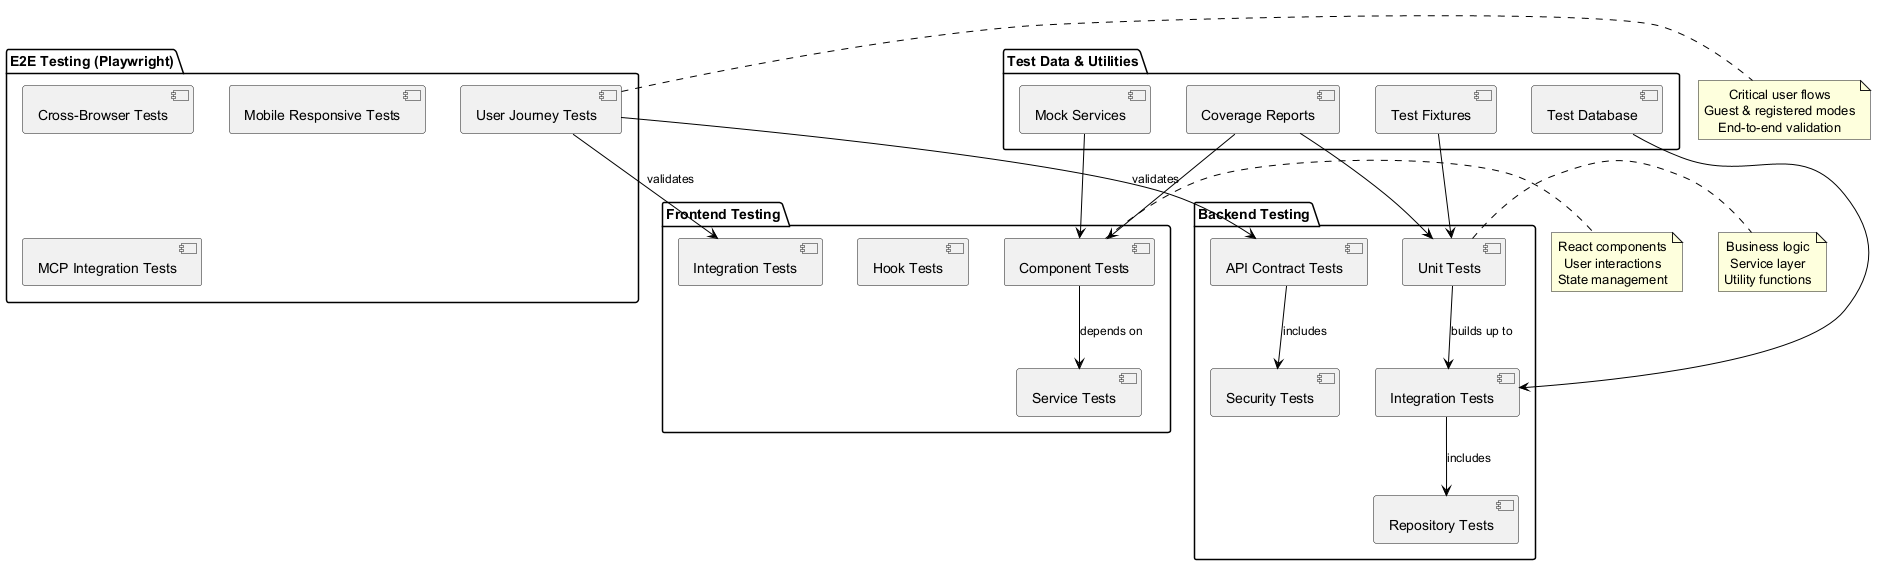

The diagram above was rendered by PlantUML. Its source (embedded in the PNG):
@startuml Testing-Architecture
!include <archimate/Archimate>

package "E2E Testing (Playwright)" {
    [User Journey Tests] as E2E_Journey
    [Cross-Browser Tests] as E2E_Browser
    [Mobile Responsive Tests] as E2E_Mobile
    [MCP Integration Tests] as E2E_MCP
}

package "Frontend Testing" {
    [Component Tests] as FE_Component
    [Hook Tests] as FE_Hook
    [Service Tests] as FE_Service
    [Integration Tests] as FE_Integration
}

package "Backend Testing" {
    [Unit Tests] as BE_Unit
    [Integration Tests] as BE_Integration
    [API Contract Tests] as BE_API
    [Security Tests] as BE_Security
    [Repository Tests] as BE_Repository
}

package "Test Data & Utilities" {
    [Test Database] as TestDB
    [Mock Services] as Mocks
    [Test Fixtures] as Fixtures
    [Coverage Reports] as Coverage
}

E2E_Journey --> FE_Integration : "validates"
E2E_Journey --> BE_API : "validates"
FE_Component --> FE_Service : "depends on"
BE_Unit --> BE_Integration : "builds up to"
BE_Integration --> BE_Repository : "includes"
BE_API --> BE_Security : "includes"

TestDB --> BE_Integration
Mocks --> FE_Component
Fixtures --> BE_Unit
Coverage --> BE_Unit
Coverage --> FE_Component

note right of E2E_Journey : Critical user flows\nGuest & registered modes\nEnd-to-end validation
note right of BE_Unit : Business logic\nService layer\nUtility functions
note right of FE_Component : React components\nUser interactions\nState management

@enduml